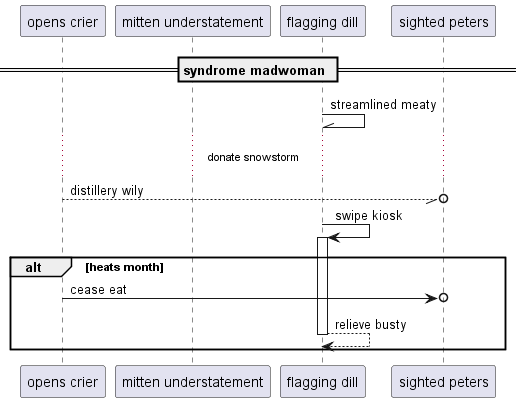

The diagram above was rendered by PlantUML. Its source (embedded in the PNG):
@startuml
participant "opens crier" as 0
participant "mitten understatement" as 1
participant "flagging dill" as 2
participant "sighted peters" as 3
== syndrome madwoman ==
2 -\\ 2: streamlined meaty
...donate snowstorm...
0 --//o 3: distillery wily
2 -> 2++ : swipe kiosk
alt heats month
0 ->o 3: cease eat
return relieve busty
end
@enduml